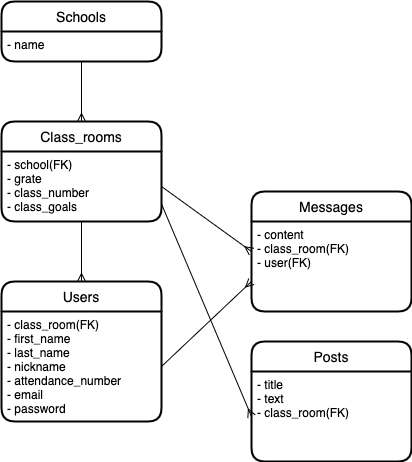

The diagram above was exported from draw.io. Its source (the exported page's mxGraphModel, read from the mxfile embedded in the PNG):
<mxGraphModel dx="810" dy="680" grid="1" gridSize="10" guides="1" tooltips="1" connect="1" arrows="1" fold="1" page="1" pageScale="1" pageWidth="827" pageHeight="1169" math="0" shadow="0">
  <root>
    <mxCell id="0" />
    <mxCell id="1" parent="0" />
    <mxCell id="2" value="Schools" style="swimlane;childLayout=stackLayout;horizontal=1;startSize=30;horizontalStack=0;rounded=1;fontSize=14;fontStyle=0;strokeWidth=2;resizeParent=0;resizeLast=1;shadow=0;dashed=0;align=center;" parent="1" vertex="1">
      <mxGeometry x="30" y="30" width="160" height="60" as="geometry" />
    </mxCell>
    <mxCell id="3" value="- name" style="align=left;strokeColor=none;fillColor=none;spacingLeft=4;fontSize=12;verticalAlign=top;resizable=0;rotatable=0;part=1;" parent="2" vertex="1">
      <mxGeometry y="30" width="160" height="30" as="geometry" />
    </mxCell>
    <mxCell id="5" value="Class_rooms" style="swimlane;childLayout=stackLayout;horizontal=1;startSize=30;horizontalStack=0;rounded=1;fontSize=14;fontStyle=0;strokeWidth=2;resizeParent=0;resizeLast=1;shadow=0;dashed=0;align=center;" parent="1" vertex="1">
      <mxGeometry x="30" y="150" width="160" height="100" as="geometry" />
    </mxCell>
    <mxCell id="6" value="- school(FK)&#10;- grate&#10;- class_number&#10;- class_goals" style="align=left;strokeColor=none;fillColor=none;spacingLeft=4;fontSize=12;verticalAlign=top;resizable=0;rotatable=0;part=1;" parent="5" vertex="1">
      <mxGeometry y="30" width="160" height="70" as="geometry" />
    </mxCell>
    <mxCell id="7" value="Users" style="swimlane;childLayout=stackLayout;horizontal=1;startSize=30;horizontalStack=0;rounded=1;fontSize=14;fontStyle=0;strokeWidth=2;resizeParent=0;resizeLast=1;shadow=0;dashed=0;align=center;" parent="1" vertex="1">
      <mxGeometry x="30" y="310" width="160" height="140" as="geometry" />
    </mxCell>
    <mxCell id="8" value="- class_room(FK)&#10;- first_name&#10;- last_name&#10;- nickname&#10;- attendance_number&#10;- email&#10;- password" style="align=left;strokeColor=none;fillColor=none;spacingLeft=4;fontSize=12;verticalAlign=top;resizable=0;rotatable=0;part=1;" parent="7" vertex="1">
      <mxGeometry y="30" width="160" height="110" as="geometry" />
    </mxCell>
    <mxCell id="9" value="Messages" style="swimlane;childLayout=stackLayout;horizontal=1;startSize=30;horizontalStack=0;rounded=1;fontSize=14;fontStyle=0;strokeWidth=2;resizeParent=0;resizeLast=1;shadow=0;dashed=0;align=center;" parent="1" vertex="1">
      <mxGeometry x="280" y="220" width="160" height="120" as="geometry" />
    </mxCell>
    <mxCell id="10" value="- content&#10;- class_room(FK)&#10;- user(FK)" style="align=left;strokeColor=none;fillColor=none;spacingLeft=4;fontSize=12;verticalAlign=top;resizable=0;rotatable=0;part=1;" parent="9" vertex="1">
      <mxGeometry y="30" width="160" height="90" as="geometry" />
    </mxCell>
    <mxCell id="11" value="" style="fontSize=12;html=1;endArrow=ERmany;exitX=0.5;exitY=1;exitDx=0;exitDy=0;entryX=0.5;entryY=0;entryDx=0;entryDy=0;" parent="1" source="3" target="5" edge="1">
      <mxGeometry width="100" height="100" relative="1" as="geometry">
        <mxPoint x="250" y="160" as="sourcePoint" />
        <mxPoint x="260" y="150" as="targetPoint" />
      </mxGeometry>
    </mxCell>
    <mxCell id="13" value="" style="fontSize=12;html=1;endArrow=ERmany;exitX=0.5;exitY=1;exitDx=0;exitDy=0;entryX=0.5;entryY=0;entryDx=0;entryDy=0;" parent="1" source="6" target="7" edge="1">
      <mxGeometry width="100" height="100" relative="1" as="geometry">
        <mxPoint x="220" y="220" as="sourcePoint" />
        <mxPoint x="220" y="280" as="targetPoint" />
      </mxGeometry>
    </mxCell>
    <mxCell id="14" value="" style="fontSize=12;html=1;endArrow=ERmany;exitX=1;exitY=0.5;exitDx=0;exitDy=0;entryX=0;entryY=0.5;entryDx=0;entryDy=0;" parent="1" source="6" target="9" edge="1">
      <mxGeometry width="100" height="100" relative="1" as="geometry">
        <mxPoint x="130" y="110" as="sourcePoint" />
        <mxPoint x="130" y="170" as="targetPoint" />
      </mxGeometry>
    </mxCell>
    <mxCell id="15" value="" style="fontSize=12;html=1;endArrow=ERmany;exitX=1;exitY=0.5;exitDx=0;exitDy=0;entryX=0;entryY=0.75;entryDx=0;entryDy=0;" parent="1" source="8" target="9" edge="1">
      <mxGeometry width="100" height="100" relative="1" as="geometry">
        <mxPoint x="140" y="120" as="sourcePoint" />
        <mxPoint x="140" y="180" as="targetPoint" />
      </mxGeometry>
    </mxCell>
    <mxCell id="16" value="Posts" style="swimlane;childLayout=stackLayout;horizontal=1;startSize=30;horizontalStack=0;rounded=1;fontSize=14;fontStyle=0;strokeWidth=2;resizeParent=0;resizeLast=1;shadow=0;dashed=0;align=center;" parent="1" vertex="1">
      <mxGeometry x="280" y="370" width="160" height="120" as="geometry" />
    </mxCell>
    <mxCell id="17" value="- title&#10;- text&#10;- class_room(FK)" style="align=left;strokeColor=none;fillColor=none;spacingLeft=4;fontSize=12;verticalAlign=top;resizable=0;rotatable=0;part=1;" parent="16" vertex="1">
      <mxGeometry y="30" width="160" height="90" as="geometry" />
    </mxCell>
    <mxCell id="18" value="" style="fontSize=12;html=1;endArrow=ERmany;exitX=1;exitY=0.75;exitDx=0;exitDy=0;entryX=0;entryY=0.5;entryDx=0;entryDy=0;" parent="1" source="6" target="17" edge="1">
      <mxGeometry width="100" height="100" relative="1" as="geometry">
        <mxPoint x="160" y="480" as="sourcePoint" />
        <mxPoint x="250" y="545" as="targetPoint" />
      </mxGeometry>
    </mxCell>
  </root>
</mxGraphModel>